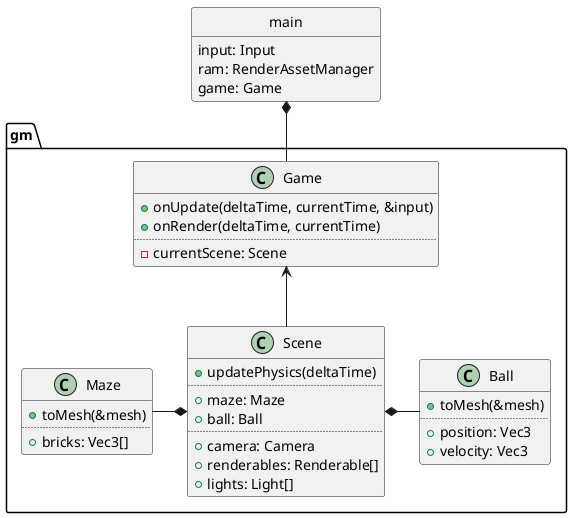

The diagram above was rendered by PlantUML. Its source (embedded in the PNG):
@startuml
set separator ::

class gm::Game {
	+onUpdate(deltaTime, currentTime, &input)
	+onRender(deltaTime, currentTime)
	..
	-currentScene: Scene
}

class gm::Scene {
	+updatePhysics(deltaTime)
	..
	+maze: Maze
	+ball: Ball
	..
	+camera: Camera
	+renderables: Renderable[]
	+lights: Light[]
}

class gm::Maze {
	+toMesh(&mesh)
	..
	+bricks: Vec3[]
}

class gm::Ball {
	+toMesh(&mesh)
	..
	+position: Vec3
	+velocity: Vec3
}

class main {
	input: Input
	ram: RenderAssetManager
	game: Game
}
hide main circle
hide main methods

main *-- Game
Game <-- Scene

Scene *-left- Maze
Scene *-right- Ball

@enduml